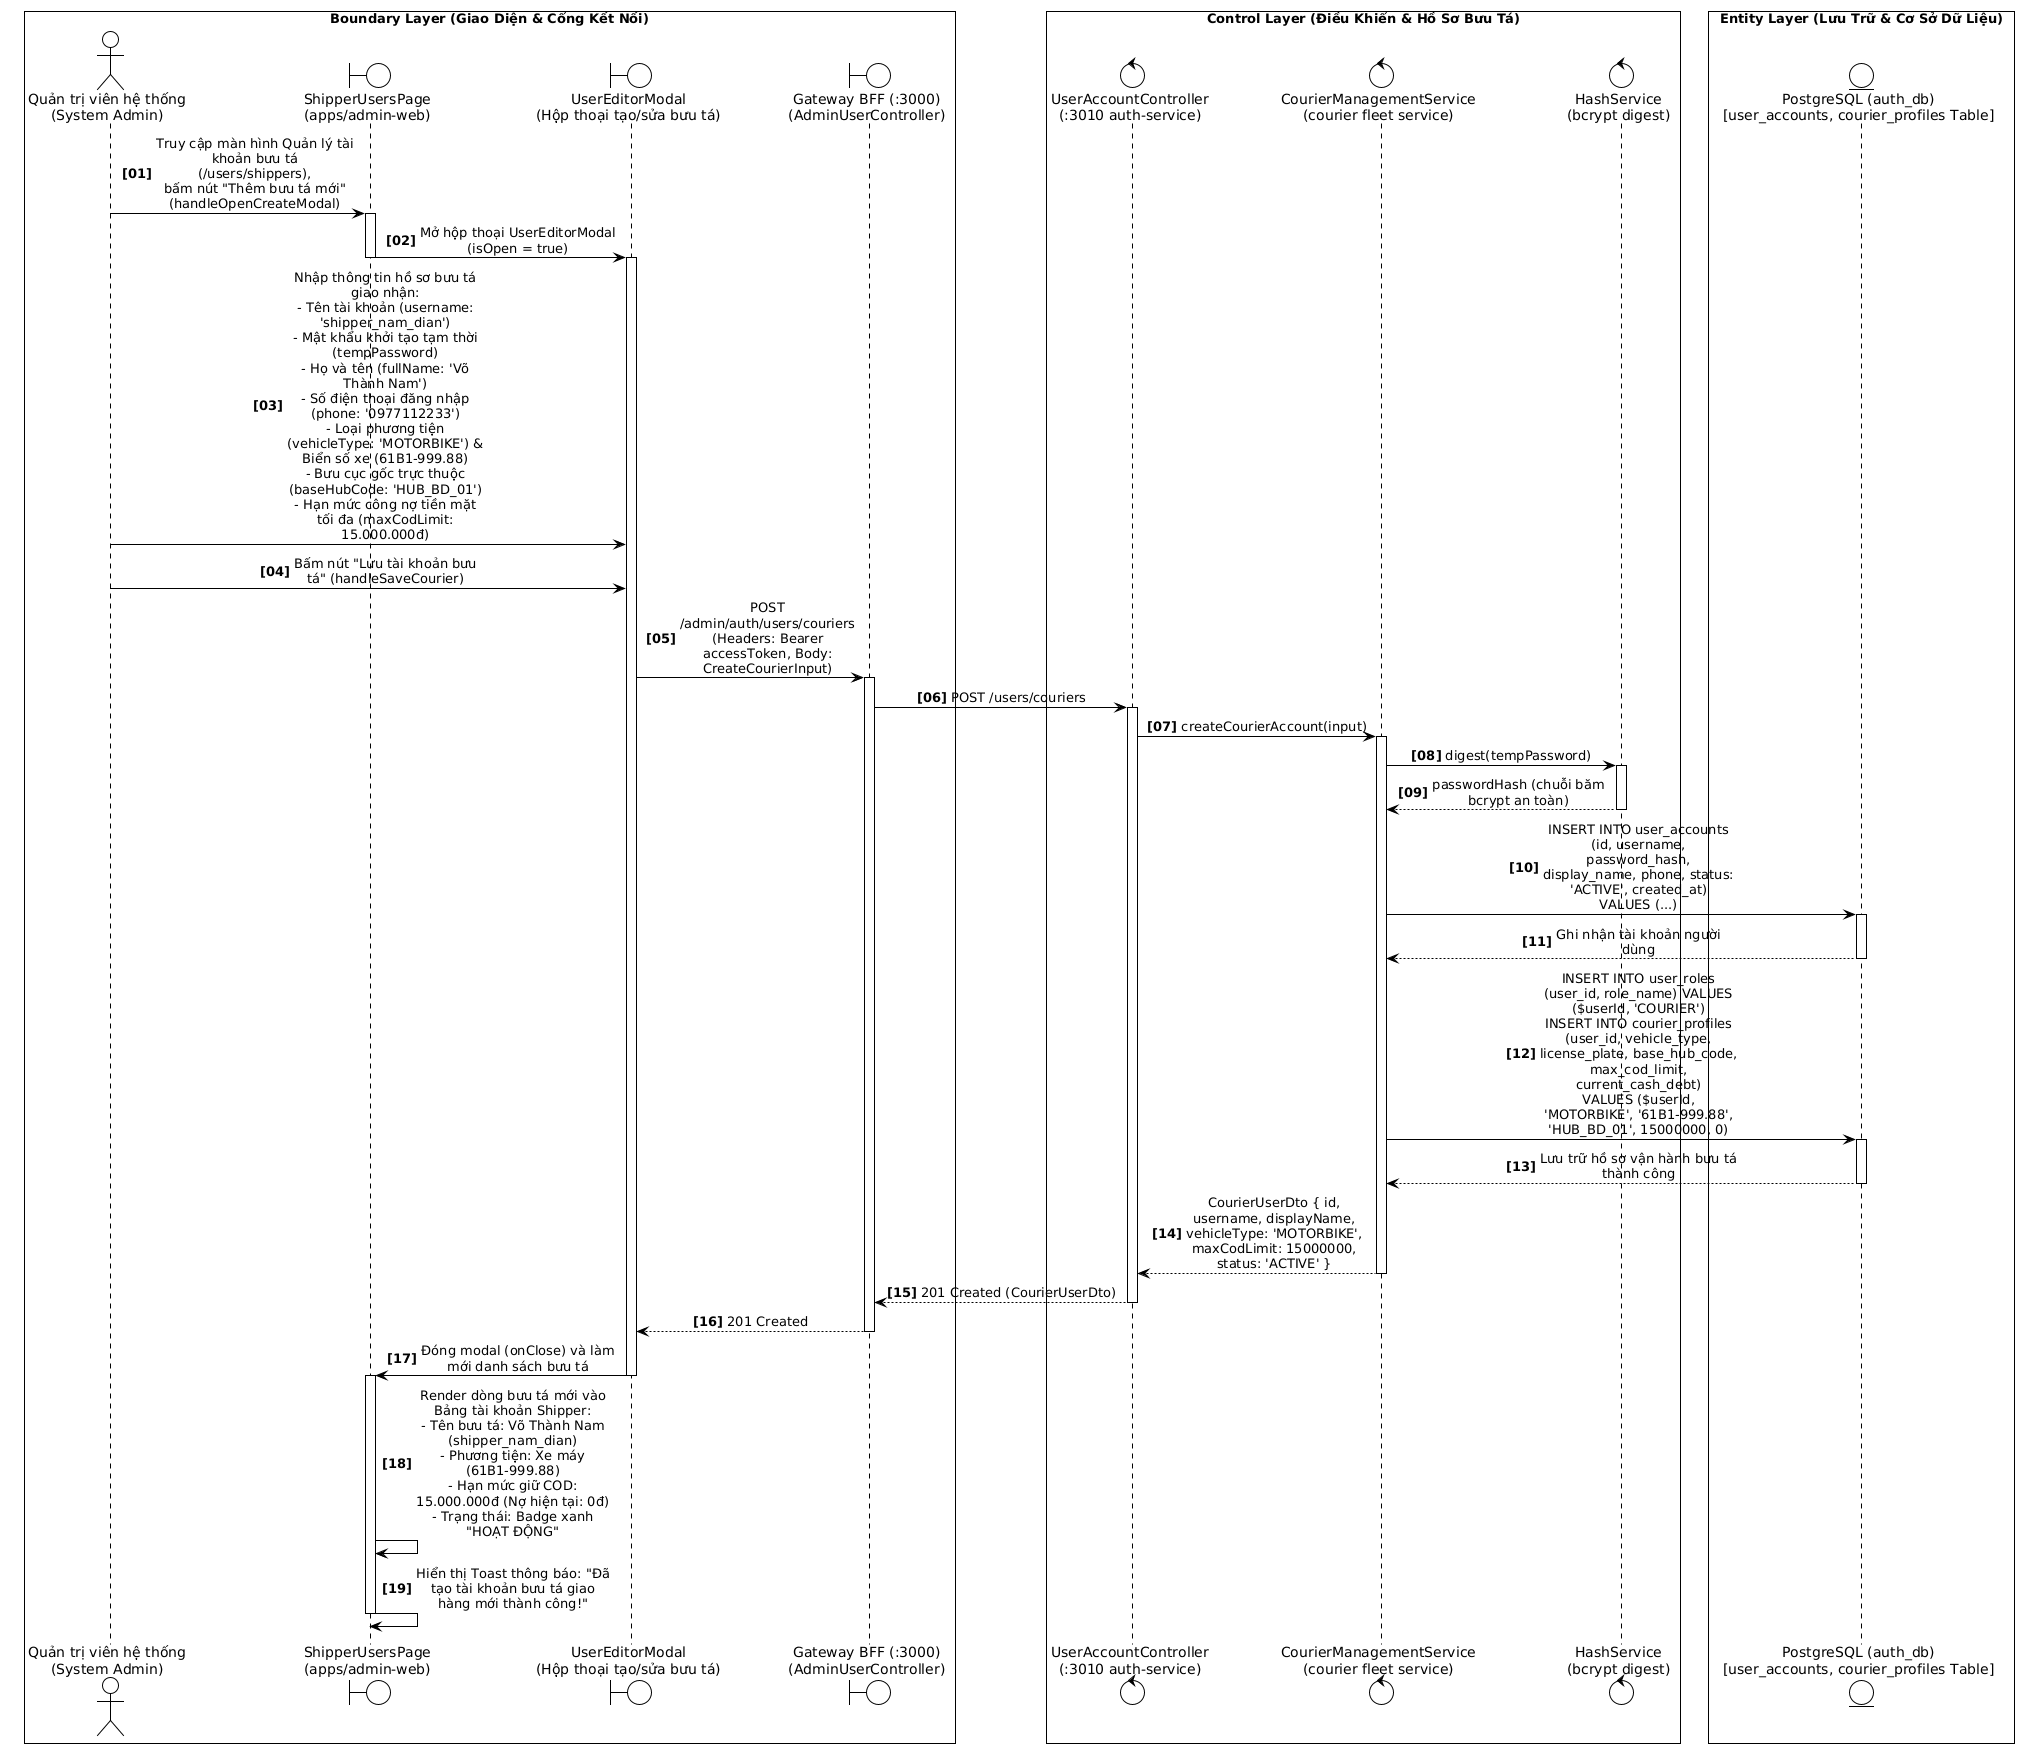

The diagram above was rendered by PlantUML. Its source (embedded in the PNG):
@startuml
!theme plain
skinparam monochrome true
skinparam sequenceMessageAlign center
skinparam responseMessageBelowArrow true
skinparam maxMessageSize 140
skinparam wrapWidth 200
skinparam BoxPadding 8
autonumber "<b>[00]</b>"

box "Boundary Layer (Giao Diện & Cổng Kết Nối)" #FFFFFF
actor "Quản trị viên hệ thống\n(System Admin)" as Admin
boundary "ShipperUsersPage\n(apps/admin-web)" as UI
boundary "UserEditorModal\n(Hộp thoại tạo/sửa bưu tá)" as ModalUI
boundary "Gateway BFF (:3000)\n(AdminUserController)" as Gateway
end box

box "Control Layer (Điều Khiển & Hồ Sơ Bưu Tá)" #FFFFFF
control "UserAccountController\n(:3010 auth-service)" as UserCtrl
control "CourierManagementService\n(courier fleet service)" as CourierSvc
control "HashService\n(bcrypt digest)" as HashSvc
end box

box "Entity Layer (Lưu Trữ & Cơ Sở Dữ Liệu)" #FFFFFF
entity "PostgreSQL (auth_db)\n[user_accounts, courier_profiles Table]" as AuthDB
end box

' GIAI ĐOẠN 1: MỞ FORM TẠO TÀI KHOẢN BƯU TÁ GIAO NHẬN
Admin -> UI: Truy cập màn hình Quản lý tài khoản bưu tá (/users/shippers),\nbấm nút "Thêm bưu tá mới" (handleOpenCreateModal)
activate UI

UI -> ModalUI: Mở hộp thoại UserEditorModal (isOpen = true)
activate ModalUI
deactivate UI

Admin -> ModalUI: Nhập thông tin hồ sơ bưu tá giao nhận:\n- Tên tài khoản (username: 'shipper_nam_dian')\n- Mật khẩu khởi tạo tạm thời (tempPassword)\n- Họ và tên (fullName: 'Võ Thành Nam')\n- Số điện thoại đăng nhập (phone: '0977112233')\n- Loại phương tiện (vehicleType: 'MOTORBIKE') & Biển số xe (61B1-999.88)\n- Bưu cục gốc trực thuộc (baseHubCode: 'HUB_BD_01')\n- Hạn mức công nợ tiền mặt tối đa (maxCodLimit: 15.000.000đ)

Admin -> ModalUI: Bấm nút "Lưu tài khoản bưu tá" (handleSaveCourier)

' GIAI ĐOẠN 2: BĂM MẬT KHẨU VÀ GHI HỒ SƠ PHƯƠNG TIỆN TẠI AUTH SERVICE
ModalUI -> Gateway: POST /admin/auth/users/couriers\n(Headers: Bearer accessToken, Body: CreateCourierInput)
activate Gateway

Gateway -> UserCtrl: POST /users/couriers
activate UserCtrl

UserCtrl -> CourierSvc: createCourierAccount(input)
activate CourierSvc

CourierSvc -> HashSvc: digest(tempPassword)
activate HashSvc
HashSvc --> CourierSvc: passwordHash (chuỗi băm bcrypt an toàn)
deactivate HashSvc

CourierSvc -> AuthDB: INSERT INTO user_accounts (id, username, password_hash, display_name, phone, status: 'ACTIVE', created_at)\nVALUES (...)
activate AuthDB
AuthDB --> CourierSvc: Ghi nhận tài khoản người dùng
deactivate AuthDB

CourierSvc -> AuthDB: INSERT INTO user_roles (user_id, role_name) VALUES ($userId, 'COURIER')\nINSERT INTO courier_profiles (user_id, vehicle_type, license_plate, base_hub_code, max_cod_limit, current_cash_debt)\nVALUES ($userId, 'MOTORBIKE', '61B1-999.88', 'HUB_BD_01', 15000000, 0)
activate AuthDB
AuthDB --> CourierSvc: Lưu trữ hồ sơ vận hành bưu tá thành công
deactivate AuthDB

CourierSvc --> UserCtrl: CourierUserDto { id, username, displayName, vehicleType: 'MOTORBIKE', maxCodLimit: 15000000, status: 'ACTIVE' }
deactivate CourierSvc

UserCtrl --> Gateway: 201 Created (CourierUserDto)
deactivate UserCtrl

Gateway --> ModalUI: 201 Created
deactivate Gateway

' GIAI ĐOẠN 3: ĐÓNG FORM VÀ HIỂN THỊ TRÊN BẢNG SHIPPER
ModalUI -> UI: Đóng modal (onClose) và làm mới danh sách bưu tá
activate UI
deactivate ModalUI

UI -> UI: Render dòng bưu tá mới vào Bảng tài khoản Shipper:\n- Tên bưu tá: Võ Thành Nam (shipper_nam_dian)\n- Phương tiện: Xe máy (61B1-999.88)\n- Hạn mức giữ COD: 15.000.000đ (Nợ hiện tại: 0đ)\n- Trạng thái: Badge xanh "HOẠT ĐỘNG"

UI -> UI: Hiển thị Toast thông báo: "Đã tạo tài khoản bưu tá giao hàng mới thành công!"
deactivate UI
@enduml